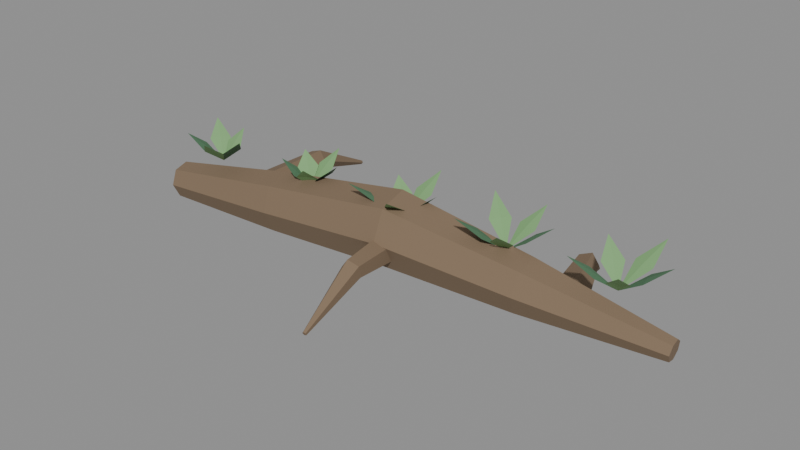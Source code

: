 # Source: root_v01.blend  (saved by Blender 4.2.67; exported with 4.5.12 LTS)
import bpy
from mathutils import Matrix  # noqa: F401  (used for matrix-valued properties, if any)

bpy.ops.wm.read_factory_settings(use_empty=True)
scene = bpy.context.scene
scene.name = 'Scene'

# ---- materials (node trees are filled in below, after node groups)
mat_wetumber = bpy.data.materials.new('WetUmber')
mat_wetumber.diffuse_color = (0.21, 0.145, 0.09, 1.0)
mat_fernshadow = bpy.data.materials.new('FernShadow')
mat_fernshadow.diffuse_color = (0.085, 0.2, 0.105, 1.0)
mat_verdantleaf = bpy.data.materials.new('VerdantLeaf')
mat_verdantleaf.diffuse_color = (0.2, 0.39, 0.16, 1.0)

# ---- material node trees
mat_wetumber.use_nodes = True; mat_wetumber.node_tree.nodes.clear()
_N = mat_wetumber.node_tree.nodes; _L = mat_wetumber.node_tree.links
n0 = _N.new('ShaderNodeBsdfPrincipled'); n0.name = 'Principled BSDF'; n0.location = (10, 300)
n0.inputs[0].default_value = (0.21, 0.145, 0.09, 1.0)
n0.inputs[2].default_value = 0.88
n1 = _N.new('ShaderNodeOutputMaterial'); n1.name = 'Material Output'; n1.location = (300, 300)
_L.new(n0.outputs[0], n1.inputs[0])
n1.is_active_output = True
mat_fernshadow.use_nodes = True; mat_fernshadow.node_tree.nodes.clear()
_N = mat_fernshadow.node_tree.nodes; _L = mat_fernshadow.node_tree.links
n0 = _N.new('ShaderNodeBsdfPrincipled'); n0.name = 'Principled BSDF'; n0.location = (10, 300)
n0.inputs[0].default_value = (0.085, 0.2, 0.105, 1.0)
n0.inputs[2].default_value = 0.84
n1 = _N.new('ShaderNodeOutputMaterial'); n1.name = 'Material Output'; n1.location = (300, 300)
_L.new(n0.outputs[0], n1.inputs[0])
n1.is_active_output = True
mat_verdantleaf.use_nodes = True; mat_verdantleaf.node_tree.nodes.clear()
_N = mat_verdantleaf.node_tree.nodes; _L = mat_verdantleaf.node_tree.links
n0 = _N.new('ShaderNodeBsdfPrincipled'); n0.name = 'Principled BSDF'; n0.location = (10, 300)
n0.inputs[0].default_value = (0.2, 0.39, 0.16, 1.0)
n0.inputs[2].default_value = 0.77
n1 = _N.new('ShaderNodeOutputMaterial'); n1.name = 'Material Output'; n1.location = (300, 300)
_L.new(n0.outputs[0], n1.inputs[0])
n1.is_active_output = True

# ---- meshes
me_wildwuchs_bark = bpy.data.meshes.new('Wildwuchs_bark')
me_wildwuchs_bark.from_pydata([(-2.338, -0.1595, 0.22), (-2.332, -0.09864, 0.09535), (-2.34, 0.03652, 0.06457), (-2.355, 0.1442, 0.1508), (-2.367, 0.1433, 0.2892), (-2.366, 0.03448, 0.3754), (-2.353, -0.1003, 0.3446), (-1.155, -0.1682, 0.32), (-1.145, -0.0693, 0.1175), (-1.158, 0.1503, 0.06743), (-1.184, 0.3253, 0.2076), (-1.203, 0.3238, 0.4324), (-1.201, 0.147, 0.5726), (-1.18, -0.07195, 0.5225), (0.02376, -0.1371, 0.42), (0.0127, -0.01712, 0.1698), (-0.007928, 0.2528, 0.108), (-0.02259, 0.4694, 0.2812), (-0.02024, 0.4696, 0.5588), (-0.002648, 0.2532, 0.732), (0.01693, -0.01681, 0.6702), (1.191, 0.03659, 0.3), (1.167, 0.1217, 0.1211), (1.149, 0.3154, 0.07692), (1.15, 0.472, 0.2007), (1.17, 0.4734, 0.3993), (1.194, 0.3187, 0.5231), (1.203, 0.1243, 0.4789), (2.356, 0.2602, 0.18), (2.347, 0.2935, 0.11), (2.34, 0.3693, 0.09271), (2.34, 0.4306, 0.1412), (2.348, 0.4312, 0.2188), (2.357, 0.3706, 0.2673), (2.361, 0.2945, 0.25), (-1.364, 0.1189, 0.3328), (-1.461, 0.1217, 0.1998), (-1.617, 0.116, 0.2506), (-1.617, 0.1096, 0.415), (-1.461, 0.1114, 0.4658), (-1.432, 0.8681, 0.3618), (-1.494, 0.853, 0.2773), (-1.595, 0.8558, 0.3096), (-1.595, 0.8727, 0.414), (-1.495, 0.8803, 0.4463), (-1.519, 1.48, 0.1128), (-1.531, 1.474, 0.09694), (-1.551, 1.476, 0.103), (-1.551, 1.484, 0.1226), (-1.531, 1.487, 0.1287), (-0.1391, 0.257, 0.32), (-0.04237, 0.2628, 0.187), (0.1129, 0.2827, 0.2378), (0.1121, 0.2892, 0.4022), (-0.04358, 0.2733, 0.453), (-0.00613, -0.461, 0.349), (0.05405, -0.4399, 0.2646), (0.1546, -0.4337, 0.2968), (0.1566, -0.451, 0.4012), (0.05725, -0.4678, 0.4334), (0.1335, -1.045, 0.1), (0.1451, -1.037, 0.0842), (0.1654, -1.037, 0.09024), (0.1664, -1.045, 0.1098), (0.1466, -1.05, 0.1158), (1.638, 0.3784, 0.3072), (1.543, 0.3593, 0.1743), (1.394, 0.3129, 0.2251), (1.397, 0.3032, 0.3893), (1.548, 0.3437, 0.4401), (1.459, 0.8189, 0.3362), (1.405, 0.7813, 0.2533), (1.306, 0.7611, 0.2849), (1.299, 0.7863, 0.3875), (1.394, 0.822, 0.4191), (1.283, 1.171, 0.0872), (1.273, 1.158, 0.0728), (1.253, 1.156, 0.0783), (1.25, 1.167, 0.0961), (1.268, 1.176, 0.1016)], [], [(0, 1, 8), (0, 8, 7), (1, 2, 9), (1, 9, 8), (2, 3, 10), (2, 10, 9), (3, 4, 11), (3, 11, 10), (4, 5, 12), (4, 12, 11), (5, 6, 13), (5, 13, 12), (6, 0, 7), (6, 7, 13), (7, 8, 15), (7, 15, 14), (8, 9, 16), (8, 16, 15), (9, 10, 17), (9, 17, 16), (10, 11, 18), (10, 18, 17), (11, 12, 19), (11, 19, 18), (12, 13, 20), (12, 20, 19), (13, 7, 14), (13, 14, 20), (14, 15, 22), (14, 22, 21), (15, 16, 23), (15, 23, 22), (16, 17, 24), (16, 24, 23), (17, 18, 25), (17, 25, 24), (18, 19, 26), (18, 26, 25), (19, 20, 27), (19, 27, 26), (20, 14, 21), (20, 21, 27), (21, 22, 29), (21, 29, 28), (22, 23, 30), (22, 30, 29), (23, 24, 31), (23, 31, 30), (24, 25, 32), (24, 32, 31), (25, 26, 33), (25, 33, 32), (26, 27, 34), (26, 34, 33), (27, 21, 28), (27, 28, 34), (6, 5, 4, 3, 2, 1, 0), (28, 29, 30, 31, 32, 33, 34), (35, 36, 41), (35, 41, 40), (36, 37, 42), (36, 42, 41), (37, 38, 43), (37, 43, 42), (38, 39, 44), (38, 44, 43), (39, 35, 40), (39, 40, 44), (40, 41, 46), (40, 46, 45), (41, 42, 47), (41, 47, 46), (42, 43, 48), (42, 48, 47), (43, 44, 49), (43, 49, 48), (44, 40, 45), (44, 45, 49), (39, 38, 37, 36, 35), (45, 46, 47, 48, 49), (50, 51, 56), (50, 56, 55), (51, 52, 57), (51, 57, 56), (52, 53, 58), (52, 58, 57), (53, 54, 59), (53, 59, 58), (54, 50, 55), (54, 55, 59), (55, 56, 61), (55, 61, 60), (56, 57, 62), (56, 62, 61), (57, 58, 63), (57, 63, 62), (58, 59, 64), (58, 64, 63), (59, 55, 60), (59, 60, 64), (54, 53, 52, 51, 50), (60, 61, 62, 63, 64), (65, 66, 71), (65, 71, 70), (66, 67, 72), (66, 72, 71), (67, 68, 73), (67, 73, 72), (68, 69, 74), (68, 74, 73), (69, 65, 70), (69, 70, 74), (70, 71, 76), (70, 76, 75), (71, 72, 77), (71, 77, 76), (72, 73, 78), (72, 78, 77), (73, 74, 79), (73, 79, 78), (74, 70, 75), (74, 75, 79), (69, 68, 67, 66, 65), (75, 76, 77, 78, 79)])
me_wildwuchs_bark.materials.append(mat_wetumber)
me_wildwuchs_bark.update()
me_wildwuchs_deep = bpy.data.meshes.new('Wildwuchs_deep')
me_wildwuchs_deep.from_pydata([(-1.88, 0.06528, 0.516), (-1.747, -0.05605, 0.6511), (-1.588, 0.0009957, 0.7758), (-1.709, 0.1198, 0.6511), (-1.728, 0.03185, 0.6619), (-1.88, 0.06528, 0.516), (-2.055, 0.03523, 0.6502), (-2.104, -0.1246, 0.7741), (-1.938, -0.1021, 0.6502), (-1.997, -0.03344, 0.661), (-0.94, 0.1843, 0.508), (-0.7789, 0.08517, 0.6463), (-0.6206, 0.1665, 0.774), (-0.7689, 0.2649, 0.6463), (-0.7739, 0.175, 0.6571), (-0.94, 0.1843, 0.508), (-1.092, 0.1892, 0.6331), (-1.134, 0.05105, 0.7486), (-0.9901, 0.04079, 0.6331), (-1.041, 0.115, 0.6439), (0.0, 0.273, 0.5), (0.1679, 0.1725, 0.6405), (0.3335, 0.2524, 0.7702), (0.179, 0.3521, 0.6405), (0.1734, 0.2623, 0.6513), (0.0, 0.273, 0.5), (-0.2248, 0.1711, 0.6573), (-0.3083, -0.04369, 0.8026), (-0.09581, 0.04554, 0.6573), (-0.1603, 0.1083, 0.6681), (0.94, 0.3243, 0.492), (1.149, 0.2634, 0.6398), (1.317, 0.3786, 0.7762), (1.123, 0.4416, 0.6398), (1.136, 0.3525, 0.6506), (0.94, 0.3243, 0.492), (0.7309, 0.2355, 0.643), (0.6632, 0.03407, 0.7823), (0.8612, 0.1112, 0.643), (0.796, 0.1734, 0.6538), (1.88, 0.3453, 0.484), (2.09, 0.288, 0.6318), (2.256, 0.406, 0.7682), (2.061, 0.4657, 0.6318), (2.075, 0.3769, 0.6426), (1.88, 0.3453, 0.484), (1.671, 0.2835, 0.6318), (1.592, 0.09573, 0.7683), (1.789, 0.1475, 0.6318), (1.73, 0.2155, 0.6426)], [], [(0, 1, 4), (1, 2, 4), (2, 3, 4), (3, 0, 4), (5, 6, 9), (6, 7, 9), (7, 8, 9), (8, 5, 9), (10, 11, 14), (11, 12, 14), (12, 13, 14), (13, 10, 14), (15, 16, 19), (16, 17, 19), (17, 18, 19), (18, 15, 19), (20, 21, 24), (21, 22, 24), (22, 23, 24), (23, 20, 24), (25, 26, 29), (26, 27, 29), (27, 28, 29), (28, 25, 29), (30, 31, 34), (31, 32, 34), (32, 33, 34), (33, 30, 34), (35, 36, 39), (36, 37, 39), (37, 38, 39), (38, 35, 39), (40, 41, 44), (41, 42, 44), (42, 43, 44), (43, 40, 44), (45, 46, 49), (46, 47, 49), (47, 48, 49), (48, 45, 49)])
me_wildwuchs_deep.materials.append(mat_fernshadow)
me_wildwuchs_deep.update()
me_wildwuchs_green = bpy.data.meshes.new('Wildwuchs_green')
me_wildwuchs_green.from_pydata([(-1.88, 0.06528, 0.516), (-1.777, 0.1776, 0.6413), (-1.853, 0.3006, 0.757), (-1.956, 0.1977, 0.6413), (-1.866, 0.1876, 0.6521), (-1.88, 0.06528, 0.516), (-1.97, 0.2421, 0.6575), (-2.155, 0.2655, 0.7881), (-2.076, 0.0966, 0.6575), (-2.023, 0.1694, 0.6683), (-1.88, 0.06528, 0.516), (-1.903, -0.1231, 0.6545), (-1.763, -0.2341, 0.7824), (-1.735, -0.05772, 0.6545), (-1.819, -0.09039, 0.6653), (-0.94, 0.1843, 0.508), (-0.8227, 0.323, 0.6437), (-0.8846, 0.4827, 0.7691), (-0.9997, 0.3559, 0.6437), (-0.9112, 0.3395, 0.6545), (-0.94, 0.1843, 0.508), (-0.9832, 0.3266, 0.6319), (-1.125, 0.3178, 0.7463), (-1.089, 0.1808, 0.6319), (-1.036, 0.2537, 0.6427), (-0.94, 0.1843, 0.508), (-0.958, 0.03442, 0.6328), (-0.8243, -0.01799, 0.7479), (-0.8017, 0.1238, 0.6328), (-0.8798, 0.0791, 0.6436), (0.0, 0.273, 0.5), (0.1256, 0.451, 0.6479), (0.07148, 0.6478, 0.7845), (-0.05124, 0.4847, 0.6479), (0.03717, 0.4679, 0.6587), (0.0, 0.273, 0.5), (-0.04398, 0.424, 0.6271), (-0.1931, 0.4286, 0.7444), (-0.1569, 0.2838, 0.6271), (-0.1004, 0.3539, 0.6379), (0.0, 0.273, 0.5), (-0.005368, 0.03233, 0.6554), (0.1516, -0.1287, 0.7988), (0.163, 0.09589, 0.6554), (0.07884, 0.06411, 0.6662), (0.94, 0.3243, 0.492), (1.086, 0.4805, 0.6387), (1.057, 0.6791, 0.7741), (0.9156, 0.537, 0.6387), (1.001, 0.5088, 0.6495), (0.94, 0.3243, 0.492), (0.8363, 0.5387, 0.6466), (0.6248, 0.608, 0.7892), (0.7159, 0.4049, 0.6466), (0.7761, 0.4718, 0.6574), (0.94, 0.3243, 0.492), (0.9211, 0.129, 0.6327), (1.064, 0.01306, 0.7625), (1.088, 0.1959, 0.6327), (1.005, 0.1624, 0.6435), (1.88, 0.3453, 0.484), (2.039, 0.526, 0.6394), (2.023, 0.7504, 0.7829), (1.87, 0.5859, 0.6394), (1.954, 0.5559, 0.6502), (1.88, 0.3453, 0.484), (1.816, 0.5351, 0.6261), (1.635, 0.5872, 0.7573), (1.689, 0.407, 0.6261), (1.753, 0.4711, 0.6369), (1.88, 0.3453, 0.484), (1.867, 0.1661, 0.6191), (2.011, 0.07627, 0.7437), (2.029, 0.2447, 0.6191), (1.948, 0.2054, 0.6299)], [], [(0, 1, 4), (1, 2, 4), (2, 3, 4), (3, 0, 4), (5, 6, 9), (6, 7, 9), (7, 8, 9), (8, 5, 9), (10, 11, 14), (11, 12, 14), (12, 13, 14), (13, 10, 14), (15, 16, 19), (16, 17, 19), (17, 18, 19), (18, 15, 19), (20, 21, 24), (21, 22, 24), (22, 23, 24), (23, 20, 24), (25, 26, 29), (26, 27, 29), (27, 28, 29), (28, 25, 29), (30, 31, 34), (31, 32, 34), (32, 33, 34), (33, 30, 34), (35, 36, 39), (36, 37, 39), (37, 38, 39), (38, 35, 39), (40, 41, 44), (41, 42, 44), (42, 43, 44), (43, 40, 44), (45, 46, 49), (46, 47, 49), (47, 48, 49), (48, 45, 49), (50, 51, 54), (51, 52, 54), (52, 53, 54), (53, 50, 54), (55, 56, 59), (56, 57, 59), (57, 58, 59), (58, 55, 59), (60, 61, 64), (61, 62, 64), (62, 63, 64), (63, 60, 64), (65, 66, 69), (66, 67, 69), (67, 68, 69), (68, 65, 69), (70, 71, 74), (71, 72, 74), (72, 73, 74), (73, 70, 74)])
me_wildwuchs_green.materials.append(mat_verdantleaf)
me_wildwuchs_green.update()

# ---- objects
ob_wildwuchs_bark_nocol = bpy.data.objects.new('Wildwuchs_bark_nocol', me_wildwuchs_bark)
ob_wildwuchs_deep_nocol = bpy.data.objects.new('Wildwuchs_deep_nocol', me_wildwuchs_deep)
ob_wildwuchs_green_nocol = bpy.data.objects.new('Wildwuchs_green_nocol', me_wildwuchs_green)

# ---- transforms, parenting, visibility, modifiers, constraints
ob_wildwuchs_bark_nocol.location = (0.0, 0.0, 0.0)
ob_wildwuchs_deep_nocol.location = (0.0, 0.0, 0.0)
ob_wildwuchs_green_nocol.location = (0.0, 0.0, 0.0)

# ---- collection membership
scene.collection.objects.link(ob_wildwuchs_bark_nocol)
scene.collection.objects.link(ob_wildwuchs_deep_nocol)
scene.collection.objects.link(ob_wildwuchs_green_nocol)

# ---- scene / render settings (as saved in the file)
scene.frame_start = 1; scene.frame_end = 250; scene.frame_set(1)
scene.render.engine = 'BLENDER_EEVEE_NEXT'
bpy.context.view_layer.update()

# ---- added for rendering (the .blend has no active camera and no usable light): camera, sun + grey world if the file has none
cam_auto = bpy.data.cameras.new('AutoCamera')
cam_auto.lens = 50.0
cam_auto.sensor_width = 36.0
cam_auto.clip_end = 1000.0
ob_auto_camera = bpy.data.objects.new('AutoCamera', cam_auto)
scene.collection.objects.link(ob_auto_camera)
ob_auto_camera.location = (5.00812, -5.79496, 4.44243)
ob_auto_camera.rotation_euler = (1.09748, -7.21219e-08, 0.694738)
scene.camera = ob_auto_camera
light_auto_sun = bpy.data.lights.new('AutoSun', 'SUN')
light_auto_sun.energy = 3.0
light_auto_sun.angle = 0.0523599
ob_auto_sun = bpy.data.objects.new('AutoSun', light_auto_sun)
scene.collection.objects.link(ob_auto_sun)
ob_auto_sun.rotation_euler = (0.872665, 0.174533, 0.523599)
if scene.world is None:
    world_auto = bpy.data.worlds.new('AutoWorld')
    world_auto.color = (0.3, 0.3, 0.3)
    scene.world = world_auto
bpy.context.view_layer.update()
